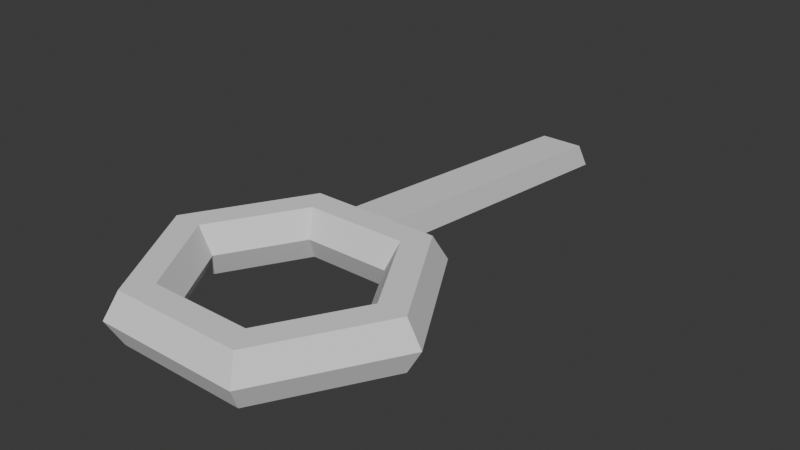 # Source: Tronology_.blend  (saved by Blender 4.5.88; exported with 4.5.12 LTS)
import bpy
from mathutils import Matrix  # noqa: F401  (used for matrix-valued properties, if any)

bpy.ops.wm.read_factory_settings(use_empty=True)
scene = bpy.context.scene
scene.name = 'Scene'

# ---- world
world_world = bpy.data.worlds.new('World'); scene.world = world_world
world_world.use_nodes = True; world_world.node_tree.nodes.clear()
_N = world_world.node_tree.nodes; _L = world_world.node_tree.links
n0 = _N.new('ShaderNodeOutputWorld'); n0.name = 'World Output'; n0.location = (200, 100)
n1 = _N.new('ShaderNodeBackground'); n1.name = 'Background'; n1.location = (-200, 100)
n1.inputs[0].default_value = (0.05088, 0.05088, 0.05088, 1.0)
_L.new(n1.outputs[0], n0.inputs[0])
n0.is_active_output = True
world_world.color = (0.05088, 0.05088, 0.05088)
world_world.sun_shadow_jitter_overblur = 0.0

# ---- meshes
me_torus_001 = bpy.data.meshes.new('Torus.001')
me_torus_001.from_pydata([(1.25, 0.0, 0.0), (1.125, 0.0, 0.2165), (0.875, 0.0, 0.2165), (0.75, 0.0, 3.062e-17), (0.875, 0.0, -0.2165), (1.125, 0.0, -0.2165), (0.625, 1.083, 0.0), (0.5625, 0.9743, 0.2165), (0.4375, 0.7578, 0.2165), (0.375, 0.6495, 3.062e-17), (0.4375, 0.7578, -0.2165), (0.5625, 0.9743, -0.2165), (-0.625, 1.083, 0.0), (-0.5625, 0.9743, 0.2165), (-0.4375, 0.7578, 0.2165), (-0.375, 0.6495, 3.062e-17), (-0.4375, 0.7578, -0.2165), (-0.5625, 0.9743, -0.2165), (-1.25, 1.093e-07, 0.0), (-1.125, 9.835e-08, 0.2165), (-0.875, 7.649e-08, 0.2165), (-0.75, 6.557e-08, 3.062e-17), (-0.875, 7.649e-08, -0.2165), (-1.125, 9.835e-08, -0.2165), (-0.625, -1.083, 0.0), (-0.5625, -0.9743, 0.2165), (-0.4375, -0.7578, 0.2165), (-0.375, -0.6495, 3.062e-17), (-0.4375, -0.7578, -0.2165), (-0.5625, -0.9743, -0.2165), (0.625, -1.083, 0.0), (0.5625, -0.9743, 0.2165), (0.4375, -0.7578, 0.2165), (0.375, -0.6495, 3.062e-17), (0.4375, -0.7578, -0.2165), (0.5625, -0.9743, -0.2165), (-1.042, -0.3608, 0.0), (-0.8333, -0.7217, 0.0), (-0.9375, -0.3248, 0.2165), (-0.75, -0.6495, 0.2165), (-0.7292, -0.2526, 0.2165), (-0.5833, -0.5052, 0.2165), (-0.625, -0.2165, 3.062e-17), (-0.5, -0.433, 3.062e-17), (-0.7292, -0.2526, -0.2165), (-0.5833, -0.5052, -0.2165), (-0.9375, -0.3248, -0.2165), (-0.75, -0.6495, -0.2165), (-0.8333, 0.7217, 0.0), (-1.042, 0.3608, 0.0), (-0.75, 0.6495, 0.2165), (-0.9375, 0.3248, 0.2165), (-0.5833, 0.5052, 0.2165), (-0.7292, 0.2526, 0.2165), (-0.5, 0.433, 3.062e-17), (-0.625, 0.2165, 3.062e-17), (-0.5833, 0.5052, -0.2165), (-0.7292, 0.2526, -0.2165), (-0.75, 0.6495, -0.2165), (-0.9375, 0.3248, -0.2165), (0.2083, 1.083, 0.0), (-0.2083, 1.083, 0.0), (0.1875, 0.9743, 0.2165), (-0.1875, 0.9743, 0.2165), (0.1458, 0.7578, 0.2165), (-0.1458, 0.7578, 0.2165), (0.125, 0.6495, 3.062e-17), (-0.125, 0.6495, 3.062e-17), (0.1458, 0.7578, -0.2165), (-0.1458, 0.7578, -0.2165), (0.1875, 0.9743, -0.2165), (-0.1875, 0.9743, -0.2165), (1.042, 0.3608, 0.0), (0.8333, 0.7217, 0.0), (0.9375, 0.3248, 0.2165), (0.75, 0.6495, 0.2165), (0.7292, 0.2526, 0.2165), (0.5833, 0.5052, 0.2165), (0.625, 0.2165, 3.062e-17), (0.5, 0.433, 3.062e-17), (0.7292, 0.2526, -0.2165), (0.5833, 0.5052, -0.2165), (0.9375, 0.3248, -0.2165), (0.75, 0.6495, -0.2165), (1.042, -0.3608, 0.0), (0.8333, -0.7217, 0.0), (0.9375, -0.3248, 0.2165), (0.75, -0.6495, 0.2165), (0.7292, -0.2526, 0.2165), (0.5833, -0.5052, 0.2165), (0.625, -0.2165, 3.062e-17), (0.5, -0.433, 3.062e-17), (0.7292, -0.2526, -0.2165), (0.5833, -0.5052, -0.2165), (0.9375, -0.3248, -0.2165), (0.75, -0.6495, -0.2165), (-0.2099, -1.083, 0.0), (0.2068, -1.083, 0.0), (-0.1889, -0.9743, 0.2165), (0.1861, -0.9743, 0.2165), (-0.1469, -0.7578, 0.2165), (0.1447, -0.7578, 0.2165), (-0.1259, -0.6495, 3.062e-17), (0.1241, -0.6495, 3.062e-17), (-0.1469, -0.7578, -0.2165), (0.1447, -0.7578, -0.2165), (-0.1889, -0.9743, -0.2165), (0.1861, -0.9743, -0.2165), (1.188, 0.0, -0.1077), (0.5939, 1.029, -0.1077), (-0.5939, 1.029, -0.1077), (-1.188, 1.038e-07, -0.1077), (-0.5939, -1.029, -0.1077), (0.5939, -1.029, -0.1077), (-0.9899, -0.3429, -0.1077), (-0.7919, -0.6858, -0.1077), (-0.7919, 0.6858, -0.1077), (-0.9899, 0.3429, -0.1077), (0.198, 1.029, -0.1077), (-0.198, 1.029, -0.1077), (0.9899, 0.3429, -0.1077), (0.7919, 0.6858, -0.1077), (0.7919, -0.6858, -0.1077), (0.9899, -0.3429, -0.1077), (-0.1995, -1.029, -0.1077), (0.1965, -1.029, -0.1077), (1.188, 0.0, 0.1083), (0.5937, 1.028, 0.1083), (-0.5937, 1.028, 0.1083), (-1.188, 1.038e-07, 0.1083), (-0.5937, -1.028, 0.1083), (0.5937, -1.028, 0.1083), (-0.9896, -0.3428, 0.1083), (-0.7917, -0.6856, 0.1083), (-0.7917, 0.6856, 0.1083), (-0.9896, 0.3428, 0.1083), (0.1979, 1.028, 0.1083), (-0.1979, 1.028, 0.1083), (0.9896, 0.3428, 0.1083), (0.7917, 0.6856, 0.1083), (0.7917, -0.6856, 0.1083), (0.9896, -0.3428, 0.1083), (-0.1994, -1.028, 0.1083), (0.1964, -1.028, 0.1083), (0.2649, 3.641, -0.2145), (-0.1517, 3.641, -0.2145), (0.2441, 3.532, 0.00204), (-0.1309, 3.532, 0.00204), (0.2545, 3.586, -0.1062), (-0.1413, 3.586, -0.1062), (0.2158, 2.253, 0.1093), (-0.1592, 2.253, 0.1093), (-0.18, 2.362, -0.1072), (0.2366, 2.362, -0.1072), (-0.1696, 2.307, 0.00102), (0.2262, 2.307, 0.00102), (0.2299, 2.893, 0.05566), (-0.1659, 3.001, -0.1608), (-0.1451, 2.893, 0.05566), (0.2508, 3.001, -0.1608), (-0.1555, 2.947, -0.0526), (0.2404, 2.947, -0.0526), (-0.1734, 1.614, 0.1629), (0.2225, 1.722, -0.05362), (-0.1838, 1.668, 0.05464), (0.2121, 1.668, 0.05464), (0.2016, 1.614, 0.1629), (-0.1942, 1.722, -0.05362), (0.2362, 3.178, 0.03176), (-0.1596, 3.286, -0.1847), (-0.1388, 3.178, 0.03176), (0.2571, 3.286, -0.1847), (-0.1492, 3.232, -0.07649), (0.2467, 3.232, -0.07649), (-0.1521, 2.573, 0.08247), (0.2437, 2.681, -0.134), (-0.1625, 2.627, -0.02579), (0.2333, 2.627, -0.02579), (0.2229, 2.573, 0.08247), (-0.173, 2.681, -0.134), (0.2084, 1.919, 0.1373), (-0.1874, 2.027, -0.07921), (-0.1666, 1.919, 0.1373), (0.2292, 2.027, -0.07921), (-0.177, 1.973, 0.02905), (0.2188, 1.973, 0.02905), (-0.1806, 1.287, 0.1903), (0.2152, 1.395, -0.0262), (-0.191, 1.341, 0.08205), (0.2048, 1.341, 0.08205), (0.1944, 1.287, 0.1903), (-0.2014, 1.395, -0.0262), (0.2402, 3.355, 0.0169), (-0.1557, 3.463, -0.1996), (-0.1348, 3.355, 0.0169), (0.261, 3.463, -0.1996), (-0.1453, 3.409, -0.09135), (0.2506, 3.409, -0.09135), (1.188, 0.0, 0.1083), (0.5937, 1.028, 0.1083), (-0.5937, 1.028, 0.1083), (-1.188, 1.038e-07, 0.1083), (-0.5937, -1.028, 0.1083), (0.5937, -1.028, 0.1083), (-0.9896, -0.3428, 0.1083), (-0.7917, -0.6856, 0.1083), (-0.7917, 0.6856, 0.1083), (-0.9896, 0.3428, 0.1083), (0.1979, 1.028, 0.1083), (-0.1979, 1.028, 0.1083), (0.9896, 0.3428, 0.1083), (0.7917, 0.6856, 0.1083), (0.7917, -0.6856, 0.1083), (0.9896, -0.3428, 0.1083), (-0.1994, -1.028, 0.1083), (0.1964, -1.028, 0.1083), (0.2545, 3.586, -0.1062), (-0.1413, 3.586, -0.1062), (-0.1696, 2.307, 0.00102), (0.2262, 2.307, 0.00102), (-0.1555, 2.947, -0.0526), (0.2404, 2.947, -0.0526), (0.2121, 1.668, 0.05464), (-0.1838, 1.668, 0.05464), (-0.1492, 3.232, -0.07649), (0.2467, 3.232, -0.07649), (0.2333, 2.627, -0.02579), (-0.1625, 2.627, -0.02579), (0.2188, 1.973, 0.02905), (-0.177, 1.973, 0.02905), (-0.191, 1.341, 0.08205), (0.2048, 1.341, 0.08205), (-0.1453, 3.409, -0.09135), (0.2506, 3.409, -0.09135)], [], [(139, 127, 7, 75), (75, 7, 8, 77), (77, 8, 9, 79), (79, 9, 10, 81), (81, 10, 11, 83), (121, 109, 6, 73), (137, 128, 13, 63), (63, 13, 14, 65), (65, 14, 15, 67), (67, 15, 16, 69), (69, 16, 17, 71), (119, 110, 12, 61), (135, 129, 19, 51), (51, 19, 20, 53), (53, 20, 21, 55), (55, 21, 22, 57), (57, 22, 23, 59), (117, 111, 18, 49), (133, 130, 25, 39), (39, 25, 26, 41), (41, 26, 27, 43), (43, 27, 28, 45), (45, 28, 29, 47), (115, 112, 24, 37), (143, 131, 31, 99), (99, 31, 32, 101), (101, 32, 33, 103), (103, 33, 34, 105), (105, 34, 35, 107), (125, 113, 30, 97), (141, 126, 1, 86), (86, 1, 2, 88), (88, 2, 3, 90), (90, 3, 4, 92), (92, 4, 5, 94), (123, 108, 0, 84), (111, 114, 36, 18), (114, 115, 37, 36), (22, 44, 46, 23), (44, 45, 47, 46), (21, 42, 44, 22), (42, 43, 45, 44), (20, 40, 42, 21), (40, 41, 43, 42), (19, 38, 40, 20), (38, 39, 41, 40), (129, 132, 38, 19), (132, 133, 39, 38), (110, 116, 48, 12), (116, 117, 49, 48), (16, 56, 58, 17), (56, 57, 59, 58), (15, 54, 56, 16), (54, 55, 57, 56), (14, 52, 54, 15), (52, 53, 55, 54), (13, 50, 52, 14), (50, 51, 53, 52), (128, 134, 50, 13), (134, 135, 51, 50), (109, 118, 60, 6), (118, 119, 61, 60), (10, 68, 70, 11), (68, 69, 71, 70), (9, 66, 68, 10), (66, 67, 69, 68), (8, 64, 66, 9), (64, 65, 67, 66), (7, 62, 64, 8), (62, 63, 65, 64), (127, 136, 62, 7), (195, 193, 145, 144), (108, 120, 72, 0), (120, 121, 73, 72), (4, 80, 82, 5), (80, 81, 83, 82), (3, 78, 80, 4), (78, 79, 81, 80), (2, 76, 78, 3), (76, 77, 79, 78), (1, 74, 76, 2), (74, 75, 77, 76), (126, 138, 74, 1), (138, 139, 75, 74), (113, 122, 85, 30), (122, 123, 84, 85), (34, 93, 95, 35), (93, 92, 94, 95), (33, 91, 93, 34), (91, 90, 92, 93), (32, 89, 91, 33), (89, 88, 90, 91), (31, 87, 89, 32), (87, 86, 88, 89), (131, 140, 87, 31), (140, 141, 86, 87), (112, 124, 96, 24), (124, 125, 97, 96), (28, 104, 106, 29), (104, 105, 107, 106), (27, 102, 104, 28), (102, 103, 105, 104), (26, 100, 102, 27), (100, 101, 103, 102), (25, 98, 100, 26), (98, 99, 101, 100), (130, 142, 98, 25), (142, 143, 99, 98), (106, 107, 125, 124), (29, 106, 124, 112), (95, 94, 123, 122), (35, 95, 122, 113), (82, 83, 121, 120), (5, 82, 120, 108), (70, 71, 119, 118), (11, 70, 118, 109), (58, 59, 117, 116), (17, 58, 116, 110), (46, 47, 115, 114), (23, 46, 114, 111), (94, 5, 108, 123), (107, 35, 113, 125), (47, 29, 112, 115), (59, 23, 111, 117), (71, 17, 110, 119), (83, 11, 109, 121), (214, 215, 143, 142), (202, 214, 142, 130), (212, 213, 141, 140), (203, 212, 140, 131), (210, 211, 139, 138), (198, 210, 138, 126), (194, 192, 146, 147), (199, 208, 136, 127), (206, 207, 135, 134), (200, 206, 134, 128), (204, 205, 133, 132), (201, 204, 132, 129), (213, 198, 126, 141), (215, 203, 131, 143), (205, 202, 130, 133), (207, 201, 129, 135), (209, 200, 128, 137), (211, 199, 127, 139), (148, 149, 147, 146), (216, 217, 149, 148), (196, 194, 147, 149), (233, 195, 144, 216), (232, 196, 149, 217), (192, 197, 148, 146), (180, 185, 155, 150), (229, 184, 154, 218), (228, 183, 153, 219), (184, 182, 151, 154), (182, 180, 150, 151), (183, 181, 152, 153), (178, 177, 161, 156), (227, 176, 160, 220), (226, 175, 159, 221), (176, 174, 158, 160), (174, 178, 156, 158), (175, 179, 157, 159), (187, 191, 167, 163), (186, 190, 166, 162), (188, 186, 162, 164), (231, 187, 163, 222), (230, 188, 164, 223), (190, 189, 165, 166), (156, 161, 173, 168), (220, 160, 172, 224), (221, 159, 171, 225), (160, 158, 170, 172), (158, 156, 168, 170), (159, 157, 169, 171), (153, 152, 179, 175), (151, 150, 178, 174), (154, 151, 174, 176), (219, 153, 175, 226), (218, 154, 176, 227), (150, 155, 177, 178), (163, 167, 181, 183), (162, 166, 180, 182), (164, 162, 182, 184), (222, 163, 183, 228), (223, 164, 184, 229), (166, 165, 185, 180), (62, 136, 189, 190), (209, 137, 188, 230), (208, 60, 187, 231), (137, 63, 186, 188), (63, 62, 190, 186), (60, 61, 191, 187), (168, 173, 197, 192), (224, 172, 196, 232), (225, 171, 195, 233), (172, 170, 194, 196), (170, 168, 192, 194), (171, 169, 193, 195), (173, 225, 233, 197), (169, 224, 232, 193), (136, 208, 231, 189), (61, 209, 230, 191), (167, 223, 229, 181), (165, 222, 228, 185), (152, 218, 227, 179), (155, 219, 226, 177), (161, 221, 225, 173), (157, 220, 224, 169), (191, 230, 223, 167), (189, 231, 222, 165), (177, 226, 221, 161), (179, 227, 220, 157), (185, 228, 219, 155), (181, 229, 218, 152), (193, 232, 217, 145), (197, 233, 216, 148), (144, 145, 217, 216), (73, 6, 199, 211), (61, 12, 200, 209), (49, 18, 201, 207), (37, 24, 202, 205), (97, 30, 203, 215), (84, 0, 198, 213), (18, 36, 204, 201), (36, 37, 205, 204), (12, 48, 206, 200), (48, 49, 207, 206), (6, 60, 208, 199), (0, 72, 210, 198), (72, 73, 211, 210), (30, 85, 212, 203), (85, 84, 213, 212), (24, 96, 214, 202), (96, 97, 215, 214)])
_uv = me_torus_001.uv_layers.new(name='UVMap')
_uv.uv.foreach_set('vector', [0.6111, 0.5833, 0.6667, 0.5833, 0.6667, 0.6667, 0.6111, 0.6667, 0.6111, 0.6667, 0.6667, 0.6667, 0.6667, 0.8333, 0.6111, 0.8333, 0.6111, 0.8333, 0.6667, 0.8333, 0.6667, 1.0, 0.6111, 1.0, 0.6111, -1.11e-16, 0.6667, -1.11e-16, 0.6667, 0.1667, 0.6111, 0.1667, 0.6111, 0.1667, 0.6667, 0.1667, 0.6667, 0.3333, 0.6111, 0.3333, 0.6111, 0.4171, 0.6667, 0.4171, 0.6667, 0.5, 0.6111, 0.5, 0.7778, 0.5833, 0.8333, 0.5833, 0.8333, 0.6667, 0.7778, 0.6667, 0.7778, 0.6667, 0.8333, 0.6667, 0.8333, 0.8333, 0.7778, 0.8333, 0.7778, 0.8333, 0.8333, 0.8333, 0.8333, 1.0, 0.7778, 1.0, 0.7778, -1.11e-16, 0.8333, -1.11e-16, 0.8333, 0.1667, 0.7778, 0.1667, 0.7778, 0.1667, 0.8333, 0.1667, 0.8333, 0.3333, 0.7778, 0.3333, 0.7778, 0.4171, 0.8333, 0.4171, 0.8333, 0.5, 0.7778, 0.5, 0.9444, 0.5833, 1.0, 0.5833, 1.0, 0.6667, 0.9444, 0.6667, 0.9444, 0.6667, 1.0, 0.6667, 1.0, 0.8333, 0.9444, 0.8333, 0.9444, 0.8333, 1.0, 0.8333, 1.0, 1.0, 0.9444, 1.0, 0.9444, -1.11e-16, 1.0, -1.11e-16, 1.0, 0.1667, 0.9444, 0.1667, 0.9444, 0.1667, 1.0, 0.1667, 1.0, 0.3333, 0.9444, 0.3333, 0.9444, 0.4171, 1.0, 0.4171, 1.0, 0.5, 0.9444, 0.5, 0.1111, 0.5833, 0.1667, 0.5833, 0.1667, 0.6667, 0.1111, 0.6667, 0.1111, 0.6667, 0.1667, 0.6667, 0.1667, 0.8333, 0.1111, 0.8333, 0.1111, 0.8333, 0.1667, 0.8333, 0.1667, 1.0, 0.1111, 1.0, 0.1111, -1.11e-16, 0.1667, -1.11e-16, 0.1667, 0.1667, 0.1111, 0.1667, 0.1111, 0.1667, 0.1667, 0.1667, 0.1667, 0.3333, 0.1111, 0.3333, 0.1111, 0.4171, 0.1667, 0.4171, 0.1667, 0.5, 0.1111, 0.5, 0.2776, 0.5833, 0.3333, 0.5833, 0.3333, 0.6667, 0.2776, 0.6667, 0.2776, 0.6667, 0.3333, 0.6667, 0.3333, 0.8333, 0.2776, 0.8333, 0.2776, 0.8333, 0.3333, 0.8333, 0.3333, 1.0, 0.2776, 1.0, 0.2776, -1.11e-16, 0.3333, -1.11e-16, 0.3333, 0.1667, 0.2776, 0.1667, 0.2776, 0.1667, 0.3333, 0.1667, 0.3333, 0.3333, 0.2776, 0.3333, 0.2776, 0.4171, 0.3333, 0.4171, 0.3333, 0.5, 0.2776, 0.5, 0.4444, 0.5833, 0.5, 0.5833, 0.5, 0.6667, 0.4444, 0.6667, 0.4444, 0.6667, 0.5, 0.6667, 0.5, 0.8333, 0.4444, 0.8333, 0.4444, 0.8333, 0.5, 0.8333, 0.5, 1.0, 0.4444, 1.0, 0.4444, -1.11e-16, 0.5, -1.11e-16, 0.5, 0.1667, 0.4444, 0.1667, 0.4444, 0.1667, 0.5, 0.1667, 0.5, 0.3333, 0.4444, 0.3333, 0.4444, 0.4171, 0.5, 0.4171, 0.5, 0.5, 0.4444, 0.5, -1.11e-16, 0.4171, 0.05556, 0.4171, 0.05556, 0.5, -1.11e-16, 0.5, 0.05556, 0.4171, 0.1111, 0.4171, 0.1111, 0.5, 0.05556, 0.5, -1.11e-16, 0.1667, 0.05556, 0.1667, 0.05556, 0.3333, -1.11e-16, 0.3333, 0.05556, 0.1667, 0.1111, 0.1667, 0.1111, 0.3333, 0.05556, 0.3333, -1.11e-16, -1.11e-16, 0.05556, -1.11e-16, 0.05556, 0.1667, -1.11e-16, 0.1667, 0.05556, -1.11e-16, 0.1111, -1.11e-16, 0.1111, 0.1667, 0.05556, 0.1667, -1.11e-16, 0.8333, 0.05556, 0.8333, 0.05556, 1.0, -1.11e-16, 1.0, 0.05556, 0.8333, 0.1111, 0.8333, 0.1111, 1.0, 0.05556, 1.0, -1.11e-16, 0.6667, 0.05556, 0.6667, 0.05556, 0.8333, -1.11e-16, 0.8333, 0.05556, 0.6667, 0.1111, 0.6667, 0.1111, 0.8333, 0.05556, 0.8333, -1.11e-16, 0.5833, 0.05556, 0.5833, 0.05556, 0.6667, -1.11e-16, 0.6667, 0.05556, 0.5833, 0.1111, 0.5833, 0.1111, 0.6667, 0.05556, 0.6667, 0.8333, 0.4171, 0.8889, 0.4171, 0.8889, 0.5, 0.8333, 0.5, 0.8889, 0.4171, 0.9444, 0.4171, 0.9444, 0.5, 0.8889, 0.5, 0.8333, 0.1667, 0.8889, 0.1667, 0.8889, 0.3333, 0.8333, 0.3333, 0.8889, 0.1667, 0.9444, 0.1667, 0.9444, 0.3333, 0.8889, 0.3333, 0.8333, -1.11e-16, 0.8889, -1.11e-16, 0.8889, 0.1667, 0.8333, 0.1667, 0.8889, -1.11e-16, 0.9444, -1.11e-16, 0.9444, 0.1667, 0.8889, 0.1667, 0.8333, 0.8333, 0.8889, 0.8333, 0.8889, 1.0, 0.8333, 1.0, 0.8889, 0.8333, 0.9444, 0.8333, 0.9444, 1.0, 0.8889, 1.0, 0.8333, 0.6667, 0.8889, 0.6667, 0.8889, 0.8333, 0.8333, 0.8333, 0.8889, 0.6667, 0.9444, 0.6667, 0.9444, 0.8333, 0.8889, 0.8333, 0.8333, 0.5833, 0.8889, 0.5833, 0.8889, 0.6667, 0.8333, 0.6667, 0.8889, 0.5833, 0.9444, 0.5833, 0.9444, 0.6667, 0.8889, 0.6667, 0.6667, 0.4171, 0.7222, 0.4171, 0.7222, 0.5, 0.6667, 0.5, 0.7222, 0.4171, 0.7778, 0.4171, 0.7778, 0.5, 0.7222, 0.5, 0.6667, 0.1667, 0.7222, 0.1667, 0.7222, 0.3333, 0.6667, 0.3333, 0.7222, 0.1667, 0.7778, 0.1667, 0.7778, 0.3333, 0.7222, 0.3333, 0.6667, -1.11e-16, 0.7222, -1.11e-16, 0.7222, 0.1667, 0.6667, 0.1667, 0.7222, -1.11e-16, 0.7778, -1.11e-16, 0.7778, 0.1667, 0.7222, 0.1667, 0.6667, 0.8333, 0.7222, 0.8333, 0.7222, 1.0, 0.6667, 1.0, 0.7222, 0.8333, 0.7778, 0.8333, 0.7778, 1.0, 0.7222, 1.0, 0.6667, 0.6667, 0.7222, 0.6667, 0.7222, 0.8333, 0.6667, 0.8333, 0.7222, 0.6667, 0.7778, 0.6667, 0.7778, 0.8333, 0.7222, 0.8333, 0.6667, 0.5833, 0.7222, 0.5833, 0.7222, 0.6667, 0.6667, 0.6667, 0.7222, 0.5, 0.7778, 0.5, 0.7778, 0.5, 0.7222, 0.5, 0.5, 0.4171, 0.5556, 0.4171, 0.5556, 0.5, 0.5, 0.5, 0.5556, 0.4171, 0.6111, 0.4171, 0.6111, 0.5, 0.5556, 0.5, 0.5, 0.1667, 0.5556, 0.1667, 0.5556, 0.3333, 0.5, 0.3333, 0.5556, 0.1667, 0.6111, 0.1667, 0.6111, 0.3333, 0.5556, 0.3333, 0.5, -1.11e-16, 0.5556, -1.11e-16, 0.5556, 0.1667, 0.5, 0.1667, 0.5556, -1.11e-16, 0.6111, -1.11e-16, 0.6111, 0.1667, 0.5556, 0.1667, 0.5, 0.8333, 0.5556, 0.8333, 0.5556, 1.0, 0.5, 1.0, 0.5556, 0.8333, 0.6111, 0.8333, 0.6111, 1.0, 0.5556, 1.0, 0.5, 0.6667, 0.5556, 0.6667, 0.5556, 0.8333, 0.5, 0.8333, 0.5556, 0.6667, 0.6111, 0.6667, 0.6111, 0.8333, 0.5556, 0.8333, 0.5, 0.5833, 0.5556, 0.5833, 0.5556, 0.6667, 0.5, 0.6667, 0.5556, 0.5833, 0.6111, 0.5833, 0.6111, 0.6667, 0.5556, 0.6667, 0.3333, 0.4171, 0.3889, 0.4171, 0.3889, 0.5, 0.3333, 0.5, 0.3889, 0.4171, 0.4444, 0.4171, 0.4444, 0.5, 0.3889, 0.5, 0.3333, 0.1667, 0.3889, 0.1667, 0.3889, 0.3333, 0.3333, 0.3333, 0.3889, 0.1667, 0.4444, 0.1667, 0.4444, 0.3333, 0.3889, 0.3333, 0.3333, -1.11e-16, 0.3889, -1.11e-16, 0.3889, 0.1667, 0.3333, 0.1667, 0.3889, -1.11e-16, 0.4444, -1.11e-16, 0.4444, 0.1667, 0.3889, 0.1667, 0.3333, 0.8333, 0.3889, 0.8333, 0.3889, 1.0, 0.3333, 1.0, 0.3889, 0.8333, 0.4444, 0.8333, 0.4444, 1.0, 0.3889, 1.0, 0.3333, 0.6667, 0.3889, 0.6667, 0.3889, 0.8333, 0.3333, 0.8333, 0.3889, 0.6667, 0.4444, 0.6667, 0.4444, 0.8333, 0.3889, 0.8333, 0.3333, 0.5833, 0.3889, 0.5833, 0.3889, 0.6667, 0.3333, 0.6667, 0.3889, 0.5833, 0.4444, 0.5833, 0.4444, 0.6667, 0.3889, 0.6667, 0.1667, 0.4171, 0.222, 0.4171, 0.222, 0.5, 0.1667, 0.5, 0.222, 0.4171, 0.2776, 0.4171, 0.2776, 0.5, 0.222, 0.5, 0.1667, 0.1667, 0.222, 0.1667, 0.222, 0.3333, 0.1667, 0.3333, 0.222, 0.1667, 0.2776, 0.1667, 0.2776, 0.3333, 0.222, 0.3333, 0.1667, -1.11e-16, 0.222, -1.11e-16, 0.222, 0.1667, 0.1667, 0.1667, 0.222, -1.11e-16, 0.2776, -1.11e-16, 0.2776, 0.1667, 0.222, 0.1667, 0.1667, 0.8333, 0.222, 0.8333, 0.222, 1.0, 0.1667, 1.0, 0.222, 0.8333, 0.2776, 0.8333, 0.2776, 1.0, 0.222, 1.0, 0.1667, 0.6667, 0.222, 0.6667, 0.222, 0.8333, 0.1667, 0.8333, 0.222, 0.6667, 0.2776, 0.6667, 0.2776, 0.8333, 0.222, 0.8333, 0.1667, 0.5833, 0.222, 0.5833, 0.222, 0.6667, 0.1667, 0.6667, 0.222, 0.5833, 0.2776, 0.5833, 0.2776, 0.6667, 0.222, 0.6667, 0.222, 0.3333, 0.2776, 0.3333, 0.2776, 0.4171, 0.222, 0.4171, 0.1667, 0.3333, 0.222, 0.3333, 0.222, 0.4171, 0.1667, 0.4171, 0.3889, 0.3333, 0.4444, 0.3333, 0.4444, 0.4171, 0.3889, 0.4171, 0.3333, 0.3333, 0.3889, 0.3333, 0.3889, 0.4171, 0.3333, 0.4171, 0.5556, 0.3333, 0.6111, 0.3333, 0.6111, 0.4171, 0.5556, 0.4171, 0.5, 0.3333, 0.5556, 0.3333, 0.5556, 0.4171, 0.5, 0.4171, 0.7222, 0.3333, 0.7778, 0.3333, 0.7778, 0.4171, 0.7222, 0.4171, 0.6667, 0.3333, 0.7222, 0.3333, 0.7222, 0.4171, 0.6667, 0.4171, 0.8889, 0.3333, 0.9444, 0.3333, 0.9444, 0.4171, 0.8889, 0.4171, 0.8333, 0.3333, 0.8889, 0.3333, 0.8889, 0.4171, 0.8333, 0.4171, 0.05556, 0.3333, 0.1111, 0.3333, 0.1111, 0.4171, 0.05556, 0.4171, -1.11e-16, 0.3333, 0.05556, 0.3333, 0.05556, 0.4171, -1.11e-16, 0.4171, 0.4444, 0.3333, 0.5, 0.3333, 0.5, 0.4171, 0.4444, 0.4171, 0.2776, 0.3333, 0.3333, 0.3333, 0.3333, 0.4171, 0.2776, 0.4171, 0.1111, 0.3333, 0.1667, 0.3333, 0.1667, 0.4171, 0.1111, 0.4171, 0.9444, 0.3333, 1.0, 0.3333, 1.0, 0.4171, 0.9444, 0.4171, 0.7778, 0.3333, 0.8333, 0.3333, 0.8333, 0.4171, 0.7778, 0.4171, 0.6111, 0.3333, 0.6667, 0.3333, 0.6667, 0.4171, 0.6111, 0.4171, 0.222, 0.5833, 0.2776, 0.5833, 0.2776, 0.5833, 0.222, 0.5833, 0.1667, 0.5833, 0.222, 0.5833, 0.222, 0.5833, 0.1667, 0.5833, 0.3889, 0.5833, 0.4444, 0.5833, 0.4444, 0.5833, 0.3889, 0.5833, 0.3333, 0.5833, 0.3889, 0.5833, 0.3889, 0.5833, 0.3333, 0.5833, 0.5556, 0.5833, 0.6111, 0.5833, 0.6111, 0.5833, 0.5556, 0.5833, 0.5, 0.5833, 0.5556, 0.5833, 0.5556, 0.5833, 0.5, 0.5833, 0.7778, 0.6667, 0.7222, 0.6667, 0.7222, 0.6667, 0.7778, 0.6667, 0.6667, 0.5833, 0.7222, 0.5833, 0.7222, 0.5833, 0.6667, 0.5833, 0.8889, 0.5833, 0.9444, 0.5833, 0.9444, 0.5833, 0.8889, 0.5833, 0.8333, 0.5833, 0.8889, 0.5833, 0.8889, 0.5833, 0.8333, 0.5833, 0.05556, 0.5833, 0.1111, 0.5833, 0.1111, 0.5833, 0.05556, 0.5833, -1.11e-16, 0.5833, 0.05556, 0.5833, 0.05556, 0.5833, -1.11e-16, 0.5833, 0.4444, 0.5833, 0.5, 0.5833, 0.5, 0.5833, 0.4444, 0.5833, 0.2776, 0.5833, 0.3333, 0.5833, 0.3333, 0.5833, 0.2776, 0.5833, 0.1111, 0.5833, 0.1667, 0.5833, 0.1667, 0.5833, 0.1111, 0.5833, 0.9444, 0.5833, 1.0, 0.5833, 1.0, 0.5833, 0.9444, 0.5833, 0.7778, 0.5833, 0.8333, 0.5833, 0.8333, 0.5833, 0.7778, 0.5833, 0.6111, 0.5833, 0.6667, 0.5833, 0.6667, 0.5833, 0.6111, 0.5833, 0.7222, 0.5833, 0.7778, 0.5833, 0.7778, 0.6667, 0.7222, 0.6667, 0.7222, 0.5833, 0.7778, 0.5833, 0.7778, 0.5833, 0.7222, 0.5833, 0.7778, 0.5833, 0.7778, 0.6667, 0.7778, 0.6667, 0.7778, 0.5833, 0.7222, 0.5833, 0.7222, 0.5, 0.7222, 0.5, 0.7222, 0.5833, 0.7778, 0.5833, 0.7778, 0.5833, 0.7778, 0.5833, 0.7778, 0.5833, 0.7222, 0.6667, 0.7222, 0.5833, 0.7222, 0.5833, 0.7222, 0.6667, 0.7222, 0.6667, 0.7222, 0.5833, 0.7222, 0.5833, 0.7222, 0.6667, 0.7778, 0.5833, 0.7778, 0.5833, 0.7778, 0.5833, 0.7778, 0.5833, 0.7222, 0.5833, 0.7222, 0.5, 0.7222, 0.5, 0.7222, 0.5833, 0.7778, 0.5833, 0.7778, 0.6667, 0.7778, 0.6667, 0.7778, 0.5833, 0.7778, 0.6667, 0.7222, 0.6667, 0.7222, 0.6667, 0.7778, 0.6667, 0.7222, 0.5, 0.7778, 0.5, 0.7778, 0.5, 0.7222, 0.5, 0.7222, 0.6667, 0.7222, 0.5833, 0.7222, 0.5833, 0.7222, 0.6667, 0.7778, 0.5833, 0.7778, 0.5833, 0.7778, 0.5833, 0.7778, 0.5833, 0.7222, 0.5833, 0.7222, 0.5, 0.7222, 0.5, 0.7222, 0.5833, 0.7778, 0.5833, 0.7778, 0.6667, 0.7778, 0.6667, 0.7778, 0.5833, 0.7778, 0.6667, 0.7222, 0.6667, 0.7222, 0.6667, 0.7778, 0.6667, 0.7222, 0.5, 0.7778, 0.5, 0.7778, 0.5, 0.7222, 0.5, 0.7222, 0.5, 0.7778, 0.5, 0.7778, 0.5, 0.7222, 0.5, 0.7778, 0.6667, 0.7222, 0.6667, 0.7222, 0.6667, 0.7778, 0.6667, 0.7778, 0.5833, 0.7778, 0.6667, 0.7778, 0.6667, 0.7778, 0.5833, 0.7222, 0.5833, 0.7222, 0.5, 0.7222, 0.5, 0.7222, 0.5833, 0.7778, 0.5833, 0.7778, 0.5833, 0.7778, 0.5833, 0.7778, 0.5833, 0.7222, 0.6667, 0.7222, 0.5833, 0.7222, 0.5833, 0.7222, 0.6667, 0.7222, 0.6667, 0.7222, 0.5833, 0.7222, 0.5833, 0.7222, 0.6667, 0.7778, 0.5833, 0.7778, 0.5833, 0.7778, 0.5833, 0.7778, 0.5833, 0.7222, 0.5833, 0.7222, 0.5, 0.7222, 0.5, 0.7222, 0.5833, 0.7778, 0.5833, 0.7778, 0.6667, 0.7778, 0.6667, 0.7778, 0.5833, 0.7778, 0.6667, 0.7222, 0.6667, 0.7222, 0.6667, 0.7778, 0.6667, 0.7222, 0.5, 0.7778, 0.5, 0.7778, 0.5, 0.7222, 0.5, 0.7222, 0.5, 0.7778, 0.5, 0.7778, 0.5, 0.7222, 0.5, 0.7778, 0.6667, 0.7222, 0.6667, 0.7222, 0.6667, 0.7778, 0.6667, 0.7778, 0.5833, 0.7778, 0.6667, 0.7778, 0.6667, 0.7778, 0.5833, 0.7222, 0.5833, 0.7222, 0.5, 0.7222, 0.5, 0.7222, 0.5833, 0.7778, 0.5833, 0.7778, 0.5833, 0.7778, 0.5833, 0.7778, 0.5833, 0.7222, 0.6667, 0.7222, 0.5833, 0.7222, 0.5833, 0.7222, 0.6667, 0.7222, 0.5, 0.7778, 0.5, 0.7778, 0.5, 0.7222, 0.5, 0.7778, 0.6667, 0.7222, 0.6667, 0.7222, 0.6667, 0.7778, 0.6667, 0.7778, 0.5833, 0.7778, 0.6667, 0.7778, 0.6667, 0.7778, 0.5833, 0.7222, 0.5833, 0.7222, 0.5, 0.7222, 0.5, 0.7222, 0.5833, 0.7778, 0.5833, 0.7778, 0.5833, 0.7778, 0.5833, 0.7778, 0.5833, 0.7222, 0.6667, 0.7222, 0.5833, 0.7222, 0.5833, 0.7222, 0.6667, 0.7222, 0.6667, 0.7222, 0.5833, 0.7222, 0.5833, 0.7222, 0.6667, 0.7778, 0.5833, 0.7778, 0.5833, 0.7778, 0.5833, 0.7778, 0.5833, 0.7222, 0.5833, 0.7222, 0.5, 0.7222, 0.5, 0.7222, 0.5833, 0.7778, 0.5833, 0.7778, 0.6667, 0.7778, 0.6667, 0.7778, 0.5833, 0.7778, 0.6667, 0.7222, 0.6667, 0.7222, 0.6667, 0.7778, 0.6667, 0.7222, 0.5, 0.7778, 0.5, 0.7778, 0.5, 0.7222, 0.5, 0.7222, 0.6667, 0.7222, 0.5833, 0.7222, 0.5833, 0.7222, 0.6667, 0.7778, 0.5833, 0.7778, 0.5833, 0.7778, 0.5833, 0.7778, 0.5833, 0.7222, 0.5833, 0.7222, 0.5, 0.7222, 0.5, 0.7222, 0.5833, 0.7778, 0.5833, 0.7778, 0.6667, 0.7778, 0.6667, 0.7778, 0.5833, 0.7778, 0.6667, 0.7222, 0.6667, 0.7222, 0.6667, 0.7778, 0.6667, 0.7222, 0.5, 0.7778, 0.5, 0.7778, 0.5, 0.7222, 0.5, 0.7222, 0.5833, 0.7222, 0.5833, 0.7222, 0.5833, 0.7222, 0.5833, 0.7778, 0.5, 0.7778, 0.5833, 0.7778, 0.5833, 0.7778, 0.5, 0.7222, 0.5833, 0.7222, 0.5833, 0.7222, 0.5833, 0.7222, 0.5833, 0.7778, 0.5, 0.7778, 0.5833, 0.7778, 0.5833, 0.7778, 0.5, 0.7778, 0.5, 0.7778, 0.5833, 0.7778, 0.5833, 0.7778, 0.5, 0.7222, 0.5833, 0.7222, 0.5833, 0.7222, 0.5833, 0.7222, 0.5833, 0.7778, 0.5, 0.7778, 0.5833, 0.7778, 0.5833, 0.7778, 0.5, 0.7222, 0.5833, 0.7222, 0.5833, 0.7222, 0.5833, 0.7222, 0.5833, 0.7222, 0.5833, 0.7222, 0.5833, 0.7222, 0.5833, 0.7222, 0.5833, 0.7778, 0.5, 0.7778, 0.5833, 0.7778, 0.5833, 0.7778, 0.5, 0.7778, 0.5, 0.7778, 0.5833, 0.7778, 0.5833, 0.7778, 0.5, 0.7222, 0.5833, 0.7222, 0.5833, 0.7222, 0.5833, 0.7222, 0.5833, 0.7222, 0.5833, 0.7222, 0.5833, 0.7222, 0.5833, 0.7222, 0.5833, 0.7778, 0.5, 0.7778, 0.5833, 0.7778, 0.5833, 0.7778, 0.5, 0.7222, 0.5833, 0.7222, 0.5833, 0.7222, 0.5833, 0.7222, 0.5833, 0.7778, 0.5, 0.7778, 0.5833, 0.7778, 0.5833, 0.7778, 0.5, 0.7778, 0.5, 0.7778, 0.5833, 0.7778, 0.5833, 0.7778, 0.5, 0.7222, 0.5833, 0.7222, 0.5833, 0.7222, 0.5833, 0.7222, 0.5833, 0.7222, 0.5, 0.7778, 0.5, 0.7778, 0.5833, 0.7222, 0.5833, 0.6111, 0.5, 0.6667, 0.5, 0.6667, 0.5833, 0.6111, 0.5833, 0.7778, 0.5, 0.8333, 0.5, 0.8333, 0.5833, 0.7778, 0.5833, 0.9444, 0.5, 1.0, 0.5, 1.0, 0.5833, 0.9444, 0.5833, 0.1111, 0.5, 0.1667, 0.5, 0.1667, 0.5833, 0.1111, 0.5833, 0.2776, 0.5, 0.3333, 0.5, 0.3333, 0.5833, 0.2776, 0.5833, 0.4444, 0.5, 0.5, 0.5, 0.5, 0.5833, 0.4444, 0.5833, -1.11e-16, 0.5, 0.05556, 0.5, 0.05556, 0.5833, -1.11e-16, 0.5833, 0.05556, 0.5, 0.1111, 0.5, 0.1111, 0.5833, 0.05556, 0.5833, 0.8333, 0.5, 0.8889, 0.5, 0.8889, 0.5833, 0.8333, 0.5833, 0.8889, 0.5, 0.9444, 0.5, 0.9444, 0.5833, 0.8889, 0.5833, 0.6667, 0.5, 0.7222, 0.5, 0.7222, 0.5833, 0.6667, 0.5833, 0.5, 0.5, 0.5556, 0.5, 0.5556, 0.5833, 0.5, 0.5833, 0.5556, 0.5, 0.6111, 0.5, 0.6111, 0.5833, 0.5556, 0.5833, 0.3333, 0.5, 0.3889, 0.5, 0.3889, 0.5833, 0.3333, 0.5833, 0.3889, 0.5, 0.4444, 0.5, 0.4444, 0.5833, 0.3889, 0.5833, 0.1667, 0.5, 0.222, 0.5, 0.222, 0.5833, 0.1667, 0.5833, 0.222, 0.5, 0.2776, 0.5, 0.2776, 0.5833, 0.222, 0.5833])
me_torus_001.update()

# ---- objects
ob_torus = bpy.data.objects.new('Torus', me_torus_001)

# ---- transforms, parenting, visibility, modifiers, constraints
ob_torus.location = (0.0, 0.0, 0.0)

# ---- collection membership
scene.collection.objects.link(ob_torus)

# ---- scene / render settings (as saved in the file)
scene.frame_start = 1; scene.frame_end = 250; scene.frame_set(1)
scene.render.engine = 'BLENDER_EEVEE_NEXT'
bpy.context.view_layer.update()

# ---- added for rendering (the .blend has no active camera and no usable light): camera, sun
cam_auto = bpy.data.cameras.new('AutoCamera')
cam_auto.lens = 50.0
cam_auto.sensor_width = 36.0
cam_auto.clip_end = 1000.0
ob_auto_camera = bpy.data.objects.new('AutoCamera', cam_auto)
scene.collection.objects.link(ob_auto_camera)
ob_auto_camera.location = (4.96054, -4.67364, 3.96844)
ob_auto_camera.rotation_euler = (1.09748, -7.21219e-08, 0.694738)
scene.camera = ob_auto_camera
light_auto_sun = bpy.data.lights.new('AutoSun', 'SUN')
light_auto_sun.energy = 3.0
light_auto_sun.angle = 0.0523599
ob_auto_sun = bpy.data.objects.new('AutoSun', light_auto_sun)
scene.collection.objects.link(ob_auto_sun)
ob_auto_sun.rotation_euler = (0.872665, 0.174533, 0.523599)
bpy.context.view_layer.update()
